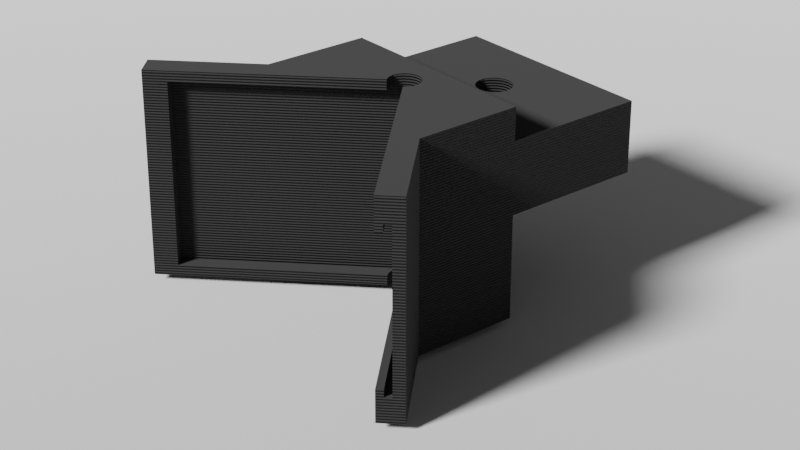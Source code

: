 # Source: holder.blend  (saved by Blender 2.93.20; exported with 4.5.12 LTS)
import bpy
from mathutils import Matrix  # noqa: F401  (used for matrix-valued properties, if any)

bpy.ops.wm.read_factory_settings(use_empty=True)
scene = bpy.context.scene
scene.name = 'Scene'

# ---- collections
col_collection = bpy.data.collections.new('Collection'); scene.collection.children.link(col_collection)

# ---- materials (node trees are filled in below, after node groups)
mat_material_001 = bpy.data.materials.new('Material.001')
mat_material_001.use_transparent_shadow = False
mat_material_002 = bpy.data.materials.new('Material.002')
mat_material_002.use_transparent_shadow = False

# ---- material node trees
mat_material_001.use_nodes = True; mat_material_001.node_tree.nodes.clear()
_N = mat_material_001.node_tree.nodes; _L = mat_material_001.node_tree.links
n0 = _N.new('ShaderNodeOutputMaterial'); n0.name = 'Material Output'; n0.location = (300, 300)
n1 = _N.new('ShaderNodeBsdfAnisotropic'); n1.name = 'Glossy BSDF'; n1.location = (10, 300)
n1.distribution = 'GGX'
n1.inputs[1].default_value = 1.0
_L.new(n1.outputs[0], n0.inputs[0])
n0.is_active_output = True
mat_material_002.use_nodes = True; mat_material_002.node_tree.nodes.clear()
_N = mat_material_002.node_tree.nodes; _L = mat_material_002.node_tree.links
n0 = _N.new('ShaderNodeValToRGB'); n0.name = 'ColorRamp.001'; n0.location = (827, 154)
while len(n0.color_ramp.elements) > 1: n0.color_ramp.elements.remove(n0.color_ramp.elements[-1])
n0.color_ramp.elements[0].position = 0.0; n0.color_ramp.elements[0].color = (0.0, 0.0, 0.0, 1.0)
_e = n0.color_ramp.elements.new(1.0); _e.color = (1.0, 1.0, 1.0, 1.0)
n1 = _N.new('ShaderNodeTexCoord'); n1.name = 'Texture Coordinate'; n1.location = (195, 245)
n2 = _N.new('ShaderNodeMixShader'); n2.name = 'Mix Shader'; n2.location = (791, 439)
n3 = _N.new('ShaderNodeOutputMaterial'); n3.name = 'Material Output'; n3.location = (1115, 243)
n4 = _N.new('ShaderNodeTexWave'); n4.name = 'Wave Texture'; n4.location = (641, 208)
n4.bands_direction = 'Y'
n4.inputs[1].default_value = 4.2
n4.inputs[5].default_value = 1.0
n5 = _N.new('ShaderNodeMapping'); n5.name = 'Mapping'; n5.location = (404, 328)
n5.vector_type = 'TEXTURE'
n6 = _N.new('ShaderNodeBsdfAnisotropic'); n6.name = 'Glossy BSDF'; n6.location = (618, 359)
n6.distribution = 'GGX'
n6.inputs[0].default_value = (0.1073, 0.1073, 0.1073, 1.0)
n6.inputs[1].default_value = 1.0
n7 = _N.new('ShaderNodeBsdfAnisotropic'); n7.name = 'Glossy BSDF.001'; n7.location = (594, 523)
n7.distribution = 'GGX'
n7.inputs[0].default_value = (0.0, 0.0, 0.0, 1.0)
n7.inputs[1].default_value = 1.0
_L.new(n5.outputs[0], n4.inputs[0])
_L.new(n6.outputs[0], n2.inputs[2])
_L.new(n2.outputs[0], n3.inputs[0])
_L.new(n4.outputs[0], n0.inputs[0])
_L.new(n1.outputs[3], n5.inputs[0])
_L.new(n0.outputs[0], n3.inputs[2])
_L.new(n7.outputs[0], n2.inputs[1])
n3.is_active_output = True

# ---- world
world_world = bpy.data.worlds.new('World'); scene.world = world_world
world_world.use_nodes = True; world_world.node_tree.nodes.clear()
_N = world_world.node_tree.nodes; _L = world_world.node_tree.links
n0 = _N.new('ShaderNodeOutputWorld'); n0.name = 'World Output'; n0.location = (300, 300)
n1 = _N.new('ShaderNodeBackground'); n1.name = 'Background'; n1.location = (10, 300)
n1.inputs[0].default_value = (0.1574, 0.1574, 0.1574, 1.0)
_L.new(n1.outputs[0], n0.inputs[0])
n0.is_active_output = True
world_world.color = (0.05088, 0.05088, 0.05088)
world_world.use_sun_shadow = False
world_world.sun_shadow_jitter_overblur = 0.0

# ---- cameras
cam_camera = bpy.data.cameras.new('Camera')
cam_camera.clip_end = 100.0
cam_camera.lens = 83.1
cam_camera.ortho_scale = 7.314

# ---- lights
light_light = bpy.data.lights.new('Light', 'SUN')
light_light.transmission_factor = 0.0
light_light.angle = 0.1993
light_light.shadow_soft_size = 0.1
light_light.shadow_cascade_max_distance = 1000.0

# ---- meshes
me_plane = bpy.data.meshes.new('Plane')
me_plane.from_pydata([(-1000.0, -1000.0, 0.0), (1000.0, -1000.0, 0.0), (-1000.0, 1000.0, 0.0), (1000.0, 1000.0, 0.0)], [], [(0, 1, 3, 2)])
_uv = me_plane.uv_layers.new(name='UVMap')
_uv.uv.foreach_set('vector', [0.0, 0.0, 1.0, 0.0, 1.0, 1.0, 0.0, 1.0])
me_plane.materials.append(mat_material_001)
me_plane.use_remesh_fix_poles = True
me_plane.use_remesh_preserve_attributes = False
me_plane.update()
me_holder = bpy.data.meshes.new('holder')
me_holder.from_pydata([(-3.144, 2.2, 0.4265), (-3.051, 2.2, 0.4471), (-7.559, 2.2, 4.841), (-7.417, 2.2, 4.983), (-2.956, 2.2, 0.4478), (-2.863, 2.2, 0.4286), (-3.144, 2.0, 0.4265), (-7.559, 2.0, 4.841), (-3.318, 2.0, 0.3182), (-3.266, 2.0, 0.3631), (-7.7, 2.0, 4.7), (-3.207, 2.0, 0.3995), (-2.863, -2.2, 0.4286), (-2.956, -2.2, 0.4478), (-7.417, -2.2, 4.983), (-3.051, -2.2, 0.4471), (-7.559, -2.2, 4.841), (-3.144, -2.2, 0.4265), (-3.144, -2.0, 0.4265), (-7.559, -2.0, 4.841), (-3.207, -2.0, 0.3995), (-3.266, -2.0, 0.3631), (-7.7, -2.0, 4.7), (-3.318, -2.0, 0.3182), (-7.7, 2.9, 4.7), (-7.2, 2.9, 5.2), (-7.2, -2.9, 5.2), (-7.7, -2.9, 4.7), (-3.318, -2.9, 0.3182), (-3.318, 2.9, 0.3182), (-3.185, 2.9, 0.4104), (-3.027, 2.9, 0.4492), (-2.866, 2.9, 0.4296), (-2.722, 2.9, 0.3542), (-2.722, -2.9, 0.3542), (-2.866, -2.9, 0.4296), (-2.615, 2.9, 0.2328), (-2.615, -2.9, 0.2328), (-2.557, 2.9, 0.08111), (-2.557, -2.9, 0.08111), (-2.557, 2.9, -0.08111), (-2.557, -2.9, -0.08111), (-2.615, 2.9, -0.2328), (-2.615, -2.9, -0.2328), (-2.722, 2.9, -0.3542), (-2.722, -2.9, -0.3542), (-2.863, 2.6, -0.4286), (-2.863, -2.6, -0.4286), (-2.866, 2.9, -0.4296), (-3.025, 2.6, -0.4493), (-3.027, 2.9, -0.4492), (-3.184, 2.6, -0.4108), (-3.185, 2.9, -0.4104), (-3.318, 2.6, -0.3182), (-3.318, 2.9, -0.3182), (-2.866, -2.9, -0.4296), (-3.025, -2.6, -0.4493), (-3.027, -2.9, -0.4492), (-3.184, -2.6, -0.4108), (-3.185, -2.9, -0.4104), (-3.318, -2.6, -0.3182), (-3.318, -2.9, -0.3182), (-3.027, -2.9, 0.4492), (-3.185, -2.9, 0.4104), (-6.96, 2.6, -4.525), (-7.243, 2.6, -4.243), (-7.7, 2.9, -4.7), (-7.243, -2.6, -4.243), (-7.7, -2.9, -4.7), (-5.0, 2.9, -3.0), (-2.0, 2.9, -3.0), (-2.0, 2.9, 3.0), (-5.0, 2.9, 3.0), (-7.2, 2.9, -5.2), (-6.96, -2.6, -4.525), (-5.0, -2.9, 3.0), (-2.0, -2.9, 3.0), (-2.0, -2.9, -3.0), (-5.0, -2.9, -3.0), (-7.2, -2.9, -5.2), (-2.0, 2.0, 3.0), (-2.0, 2.0, -3.0), (-2.0, 0.0, -3.0), (-2.0, 0.0, 3.0), (0.4698, 0.5, 0.171), (0.4698, 2.0, 0.171), (0.5, 0.5, 0.0), (0.5, 2.0, 0.0), (0.4698, 0.5, -0.171), (0.4698, 2.0, -0.171), (0.383, 0.5, -0.3214), (0.383, 2.0, -0.3214), (0.25, 0.5, -0.433), (0.25, 2.0, -0.433), (0.08682, 0.5, -0.4924), (0.08682, 2.0, -0.4924), (-0.08682, 0.5, -0.4924), (-0.08682, 2.0, -0.4924), (-0.25, 0.5, -0.433), (-0.25, 2.0, -0.433), (-0.383, 0.5, -0.3214), (-0.383, 2.0, -0.3214), (-0.4698, 0.5, -0.171), (-0.4698, 2.0, -0.171), (-0.5, 0.5, 0.0), (-0.5, 2.0, 0.0), (-0.4698, 0.5, 0.171), (-0.4698, 2.0, 0.171), (-0.383, 0.5, 0.3214), (-0.383, 2.0, 0.3214), (-0.25, 0.5, 0.433), (-0.25, 2.0, 0.433), (-0.08682, 0.5, 0.4924), (-0.08682, 2.0, 0.4924), (0.08682, 0.5, 0.4924), (0.08682, 2.0, 0.4924), (0.25, 0.5, 0.433), (0.25, 2.0, 0.433), (0.383, 0.5, 0.3214), (0.383, 2.0, 0.3214), (0.2703, 0.5, 0.1302), (0.3, 0.5, 0.0), (0.187, 0.5, 0.2345), (0.06676, 0.5, 0.2925), (-0.06676, 0.5, 0.2925), (-0.187, 0.5, 0.2345), (-0.2703, 0.5, 0.1302), (-0.3, 0.5, 0.0), (-0.2703, 0.5, -0.1302), (-0.187, 0.5, -0.2345), (-0.06676, 0.5, -0.2925), (0.06676, 0.5, -0.2925), (0.187, 0.5, -0.2345), (0.2703, 0.5, -0.1302), (0.2703, 0.0, -0.1302), (0.3, 0.0, 0.0), (0.2703, 0.0, 0.1302), (0.187, 0.0, 0.2345), (0.06676, 0.0, 0.2925), (-0.06676, 0.0, 0.2925), (-0.187, 0.0, 0.2345), (-0.2703, 0.0, 0.1302), (-0.3, 0.0, 0.0), (-0.2703, 0.0, -0.1302), (-0.187, 0.0, -0.2345), (-0.06676, 0.0, -0.2925), (0.06676, 0.0, -0.2925), (0.187, 0.0, -0.2345), (2.0, 0.0, -3.0), (2.0, 2.0, -3.0), (2.0, 0.0, 3.0), (2.0, 2.0, 3.0)], [], [(0, 1, 2), (2, 1, 3), (3, 1, 4), (3, 4, 5), (6, 0, 7), (7, 0, 2), (8, 9, 10), (10, 9, 7), (7, 9, 11), (7, 11, 6), (12, 13, 14), (14, 13, 15), (14, 15, 16), (16, 15, 17), (5, 12, 3), (3, 12, 14), (17, 18, 16), (16, 18, 19), (18, 20, 19), (19, 20, 21), (19, 21, 22), (22, 21, 23), (7, 2, 10), (10, 2, 24), (24, 2, 3), (24, 3, 25), (25, 3, 14), (25, 14, 26), (26, 14, 27), (27, 14, 16), (27, 16, 22), (22, 16, 19), (22, 23, 27), (27, 23, 28), (8, 10, 29), (29, 10, 24), (0, 6, 30), (30, 6, 11), (30, 11, 9), (8, 29, 9), (9, 29, 30), (30, 31, 0), (0, 31, 1), (1, 31, 4), (4, 31, 32), (4, 32, 5), (5, 32, 33), (5, 33, 12), (12, 33, 34), (12, 34, 35), (33, 36, 34), (34, 36, 37), (37, 36, 38), (37, 38, 39), (39, 38, 40), (39, 40, 41), (41, 40, 42), (41, 42, 43), (43, 42, 44), (43, 44, 45), (45, 44, 46), (45, 46, 47), (44, 48, 46), (46, 48, 49), (49, 48, 50), (49, 50, 51), (51, 50, 52), (51, 52, 53), (53, 52, 54), (45, 47, 55), (55, 47, 56), (55, 56, 57), (57, 56, 58), (57, 58, 59), (59, 58, 60), (59, 60, 61), (12, 35, 13), (13, 35, 62), (13, 62, 15), (15, 62, 17), (17, 62, 63), (17, 63, 18), (18, 63, 20), (20, 63, 21), (21, 63, 28), (21, 28, 23), (46, 49, 64), (64, 49, 51), (64, 51, 65), (65, 51, 53), (53, 54, 65), (65, 54, 66), (65, 66, 67), (67, 66, 68), (67, 68, 61), (61, 60, 67), (66, 54, 69), (69, 54, 52), (69, 52, 70), (70, 52, 50), (70, 50, 48), (48, 44, 70), (70, 44, 42), (70, 42, 40), (40, 38, 70), (70, 38, 71), (71, 38, 36), (71, 36, 33), (33, 32, 71), (71, 32, 31), (71, 31, 30), (71, 30, 72), (72, 30, 29), (72, 29, 24), (24, 25, 72), (69, 73, 66), (65, 67, 64), (64, 67, 74), (60, 58, 67), (67, 58, 74), (74, 58, 56), (74, 56, 47), (46, 64, 47), (47, 64, 74), (27, 28, 75), (75, 28, 63), (75, 63, 76), (76, 63, 62), (76, 62, 35), (35, 34, 76), (76, 34, 37), (76, 37, 39), (39, 41, 76), (76, 41, 77), (77, 41, 43), (77, 43, 45), (45, 55, 77), (77, 55, 57), (77, 57, 59), (77, 59, 78), (78, 59, 61), (78, 61, 68), (68, 79, 78), (75, 26, 27), (66, 73, 68), (68, 73, 79), (80, 81, 71), (71, 81, 70), (82, 83, 77), (77, 83, 76), (78, 79, 69), (69, 79, 73), (26, 75, 25), (25, 75, 72), (84, 85, 86), (86, 85, 87), (86, 87, 88), (88, 87, 89), (88, 89, 90), (90, 89, 91), (90, 91, 92), (92, 91, 93), (92, 93, 94), (94, 93, 95), (94, 95, 96), (96, 95, 97), (96, 97, 98), (98, 97, 99), (98, 99, 100), (100, 99, 101), (100, 101, 102), (102, 101, 103), (102, 103, 104), (104, 103, 105), (104, 105, 106), (106, 105, 107), (106, 107, 108), (108, 107, 109), (108, 109, 110), (110, 109, 111), (110, 111, 112), (112, 111, 113), (112, 113, 114), (114, 113, 115), (114, 115, 116), (116, 115, 117), (116, 117, 118), (118, 117, 119), (118, 119, 84), (84, 119, 85), (120, 84, 121), (121, 84, 86), (121, 86, 88), (84, 120, 118), (118, 120, 122), (118, 122, 116), (116, 122, 123), (116, 123, 114), (114, 123, 112), (112, 123, 124), (112, 124, 110), (110, 124, 125), (110, 125, 108), (108, 125, 126), (108, 126, 106), (106, 126, 127), (106, 127, 104), (104, 127, 102), (102, 127, 128), (102, 128, 100), (100, 128, 129), (100, 129, 98), (98, 129, 130), (98, 130, 96), (96, 130, 131), (96, 131, 94), (94, 131, 92), (92, 131, 132), (92, 132, 90), (90, 132, 133), (90, 133, 88), (88, 133, 121), (133, 134, 121), (121, 134, 135), (121, 135, 120), (120, 135, 136), (120, 136, 122), (122, 136, 137), (122, 137, 123), (123, 137, 138), (123, 138, 124), (124, 138, 139), (124, 139, 125), (125, 139, 140), (125, 140, 126), (126, 140, 141), (126, 141, 127), (127, 141, 142), (127, 142, 128), (128, 142, 143), (128, 143, 129), (129, 143, 144), (129, 144, 130), (130, 144, 145), (130, 145, 131), (131, 145, 146), (131, 146, 132), (132, 146, 147), (132, 147, 133), (133, 147, 134), (148, 82, 149), (149, 82, 81), (81, 82, 69), (81, 69, 70), (77, 78, 82), (82, 78, 69), (150, 148, 151), (151, 148, 149), (150, 80, 83), (83, 80, 72), (83, 72, 75), (150, 151, 80), (80, 71, 72), (75, 76, 83), (134, 148, 135), (135, 148, 150), (135, 150, 136), (136, 150, 137), (137, 150, 138), (138, 150, 83), (138, 83, 139), (139, 83, 140), (140, 83, 141), (141, 83, 142), (142, 83, 82), (142, 82, 143), (143, 82, 144), (144, 82, 145), (145, 82, 146), (146, 82, 148), (146, 148, 147), (147, 148, 134), (85, 151, 87), (87, 151, 149), (87, 149, 89), (89, 149, 91), (91, 149, 93), (93, 149, 95), (95, 149, 81), (95, 81, 97), (97, 81, 99), (99, 81, 101), (101, 81, 103), (103, 81, 105), (105, 81, 80), (105, 80, 107), (107, 80, 109), (109, 80, 111), (111, 80, 113), (113, 80, 115), (115, 80, 151), (115, 151, 117), (117, 151, 119), (119, 151, 85)])
me_holder.materials.append(mat_material_002)
me_holder.use_remesh_fix_poles = True
me_holder.use_remesh_preserve_attributes = False
me_holder.update()

# ---- objects
ob_light = bpy.data.objects.new('Light', light_light)
ob_camera = bpy.data.objects.new('Camera', cam_camera)
ob_plane = bpy.data.objects.new('Plane', me_plane)
ob_holder = bpy.data.objects.new('holder', me_holder)

# ---- transforms, parenting, visibility, modifiers, constraints
ob_light.location = (-9.063, 1.005, 8.625)
ob_light.rotation_euler = (-0.9164, 0.3987, 1.825)
ob_light.lock_rotations_4d = False
ob_light.empty_display_type = 'ARROWS'
ob_light.color = (0.0, 0.0, 0.0, 0.0)
ob_light.lineart.crease_threshold = 0.0
ob_camera.location = (-6.351, -6.992, 4.923)
ob_camera.rotation_euler = (1.109, -0.0, -0.6825)
ob_camera.lock_rotations_4d = False
ob_camera.empty_display_type = 'ARROWS'
ob_camera.color = (0.0, 0.0, 0.0, 0.0)
ob_camera.display_type = 'WIRE'
ob_camera.lineart.crease_threshold = 0.0
ob_plane.location = (0.0, 0.0, 0.0)
ob_holder.location = (0.0, 0.0, 0.6648)
ob_holder.rotation_euler = (1.571, -0.0, 0.0)
ob_holder.scale = (0.2122, 0.2122, 0.2122)

# ---- collection membership
col_collection.objects.link(ob_light)
col_collection.objects.link(ob_camera)
col_collection.objects.link(ob_plane)
col_collection.objects.link(ob_holder)

# ---- scene / render settings (as saved in the file)
scene.camera = ob_camera
scene.frame_start = 1; scene.frame_end = 250; scene.frame_set(1)
scene.render.engine = 'BLENDER_EEVEE_NEXT'
scene.cycles.use_denoising = False
scene.cycles.samples = 128
scene.cycles.sampling_pattern = 'TABULATED_SOBOL'
scene.cycles.use_adaptive_sampling = False
scene.cycles.use_light_tree = False
scene.view_settings.view_transform = 'Filmic'
bpy.context.view_layer.update()
